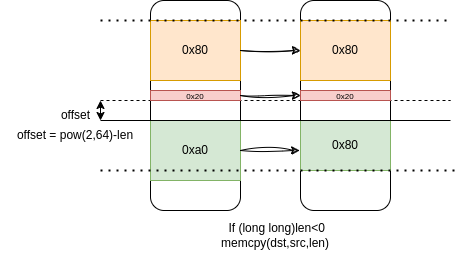

The diagram above was exported from draw.io. Its source (the exported page's mxGraphModel, read from the mxfile embedded in the PNG):
<mxGraphModel dx="683" dy="348" grid="1" gridSize="10" guides="1" tooltips="1" connect="1" arrows="1" fold="1" page="1" pageScale="1" pageWidth="291" pageHeight="413" math="0" shadow="0">
  <root>
    <mxCell id="0" />
    <mxCell id="1" parent="0" />
    <mxCell id="k_EC60uPl_SR89-hIK4i-1" value="" style="rounded=1;whiteSpace=wrap;html=1;" vertex="1" parent="1">
      <mxGeometry x="170" y="240" width="90" height="210" as="geometry" />
    </mxCell>
    <mxCell id="k_EC60uPl_SR89-hIK4i-2" value="" style="rounded=1;whiteSpace=wrap;html=1;" vertex="1" parent="1">
      <mxGeometry x="320" y="240" width="90" height="210" as="geometry" />
    </mxCell>
    <mxCell id="k_EC60uPl_SR89-hIK4i-3" value="&lt;p style=&quot;border-color: var(--border-color);&quot;&gt;&lt;font style=&quot;font-size: 12px;&quot;&gt;&amp;nbsp;If (long long)len&amp;lt;0&lt;br&gt;&lt;/font&gt;&lt;font style=&quot;font-size: 12px;&quot;&gt;memcpy(dst,src,len)&lt;/font&gt;&lt;/p&gt;" style="text;html=1;align=center;verticalAlign=middle;whiteSpace=wrap;rounded=0;" vertex="1" parent="1">
      <mxGeometry x="195" y="460" width="200" height="30" as="geometry" />
    </mxCell>
    <mxCell id="k_EC60uPl_SR89-hIK4i-7" value="" style="endArrow=none;html=1;rounded=0;exitX=0;exitY=0.75;exitDx=0;exitDy=0;entryX=1;entryY=0.75;entryDx=0;entryDy=0;" edge="1" parent="1" source="k_EC60uPl_SR89-hIK4i-1" target="k_EC60uPl_SR89-hIK4i-1">
      <mxGeometry width="50" height="50" relative="1" as="geometry">
        <mxPoint x="320" y="350" as="sourcePoint" />
        <mxPoint x="370" y="300" as="targetPoint" />
      </mxGeometry>
    </mxCell>
    <mxCell id="k_EC60uPl_SR89-hIK4i-8" value="0xa0" style="rounded=0;whiteSpace=wrap;html=1;fillColor=#d5e8d4;strokeColor=#82b366;" vertex="1" parent="1">
      <mxGeometry x="170" y="360" width="90" height="60" as="geometry" />
    </mxCell>
    <mxCell id="k_EC60uPl_SR89-hIK4i-9" value="0x80" style="rounded=0;whiteSpace=wrap;html=1;fillColor=#d5e8d4;strokeColor=#82b366;" vertex="1" parent="1">
      <mxGeometry x="320" y="360" width="90" height="50" as="geometry" />
    </mxCell>
    <mxCell id="k_EC60uPl_SR89-hIK4i-11" value="" style="endArrow=none;dashed=1;html=1;dashPattern=1 3;strokeWidth=2;rounded=0;" edge="1" parent="1">
      <mxGeometry width="50" height="50" relative="1" as="geometry">
        <mxPoint x="120" y="410" as="sourcePoint" />
        <mxPoint x="480" y="410" as="targetPoint" />
      </mxGeometry>
    </mxCell>
    <mxCell id="k_EC60uPl_SR89-hIK4i-12" value="" style="endArrow=none;dashed=1;html=1;rounded=0;" edge="1" parent="1">
      <mxGeometry width="50" height="50" relative="1" as="geometry">
        <mxPoint x="120" y="340" as="sourcePoint" />
        <mxPoint x="470" y="340" as="targetPoint" />
      </mxGeometry>
    </mxCell>
    <mxCell id="k_EC60uPl_SR89-hIK4i-13" value="&lt;font style=&quot;font-size: 8px;&quot;&gt;0x20&lt;/font&gt;" style="rounded=0;whiteSpace=wrap;html=1;fillColor=#f8cecc;strokeColor=#b85450;" vertex="1" parent="1">
      <mxGeometry x="320" y="330" width="90" height="10" as="geometry" />
    </mxCell>
    <mxCell id="k_EC60uPl_SR89-hIK4i-14" value="&lt;font style=&quot;font-size: 8px;&quot;&gt;0x20&lt;/font&gt;" style="rounded=0;whiteSpace=wrap;html=1;fillColor=#f8cecc;strokeColor=#b85450;" vertex="1" parent="1">
      <mxGeometry x="170" y="330" width="90" height="10" as="geometry" />
    </mxCell>
    <mxCell id="k_EC60uPl_SR89-hIK4i-16" value="0x80" style="rounded=0;whiteSpace=wrap;html=1;fillColor=#ffe6cc;strokeColor=#d79b00;" vertex="1" parent="1">
      <mxGeometry x="170" y="260" width="90" height="60" as="geometry" />
    </mxCell>
    <mxCell id="k_EC60uPl_SR89-hIK4i-17" value="0x80" style="rounded=0;whiteSpace=wrap;html=1;fillColor=#ffe6cc;strokeColor=#d79b00;" vertex="1" parent="1">
      <mxGeometry x="320" y="260" width="90" height="60" as="geometry" />
    </mxCell>
    <mxCell id="k_EC60uPl_SR89-hIK4i-20" value="" style="endArrow=classic;html=1;rounded=0;exitX=1;exitY=0.5;exitDx=0;exitDy=0;entryX=-0.009;entryY=0.599;entryDx=0;entryDy=0;entryPerimeter=0;sketch=1;curveFitting=1;jiggle=2;" edge="1" parent="1" source="k_EC60uPl_SR89-hIK4i-8" target="k_EC60uPl_SR89-hIK4i-9">
      <mxGeometry width="50" height="50" relative="1" as="geometry">
        <mxPoint x="170" y="410" as="sourcePoint" />
        <mxPoint x="220" y="360" as="targetPoint" />
      </mxGeometry>
    </mxCell>
    <mxCell id="k_EC60uPl_SR89-hIK4i-21" value="" style="endArrow=classic;html=1;rounded=0;exitX=1;exitY=0.5;exitDx=0;exitDy=0;entryX=0;entryY=0.5;entryDx=0;entryDy=0;sketch=1;curveFitting=1;jiggle=2;" edge="1" parent="1" source="k_EC60uPl_SR89-hIK4i-14" target="k_EC60uPl_SR89-hIK4i-13">
      <mxGeometry width="50" height="50" relative="1" as="geometry">
        <mxPoint x="440" y="430" as="sourcePoint" />
        <mxPoint x="490" y="380" as="targetPoint" />
      </mxGeometry>
    </mxCell>
    <mxCell id="k_EC60uPl_SR89-hIK4i-22" value="" style="endArrow=classic;html=1;rounded=0;exitX=1;exitY=0.5;exitDx=0;exitDy=0;entryX=0;entryY=0.5;entryDx=0;entryDy=0;sketch=1;curveFitting=1;jiggle=2;" edge="1" parent="1" source="k_EC60uPl_SR89-hIK4i-16" target="k_EC60uPl_SR89-hIK4i-17">
      <mxGeometry width="50" height="50" relative="1" as="geometry">
        <mxPoint x="440" y="430" as="sourcePoint" />
        <mxPoint x="490" y="380" as="targetPoint" />
      </mxGeometry>
    </mxCell>
    <mxCell id="k_EC60uPl_SR89-hIK4i-24" value="" style="endArrow=classic;startArrow=classic;html=1;rounded=0;" edge="1" parent="1">
      <mxGeometry width="50" height="50" relative="1" as="geometry">
        <mxPoint x="120" y="360" as="sourcePoint" />
        <mxPoint x="120" y="340" as="targetPoint" />
      </mxGeometry>
    </mxCell>
    <mxCell id="k_EC60uPl_SR89-hIK4i-25" value="" style="endArrow=none;html=1;rounded=0;" edge="1" parent="1">
      <mxGeometry width="50" height="50" relative="1" as="geometry">
        <mxPoint x="470" y="360" as="sourcePoint" />
        <mxPoint x="120" y="360" as="targetPoint" />
      </mxGeometry>
    </mxCell>
    <mxCell id="k_EC60uPl_SR89-hIK4i-27" value="offset = pow(2,64)-len" style="text;html=1;align=center;verticalAlign=middle;whiteSpace=wrap;rounded=0;" vertex="1" parent="1">
      <mxGeometry x="20" y="370" width="150" height="10" as="geometry" />
    </mxCell>
    <mxCell id="k_EC60uPl_SR89-hIK4i-28" value="offset" style="text;html=1;align=center;verticalAlign=middle;resizable=0;points=[];autosize=1;strokeColor=none;fillColor=none;" vertex="1" parent="1">
      <mxGeometry x="70" y="340" width="50" height="30" as="geometry" />
    </mxCell>
    <mxCell id="k_EC60uPl_SR89-hIK4i-29" value="" style="endArrow=none;dashed=1;html=1;dashPattern=1 3;strokeWidth=2;rounded=0;" edge="1" parent="1">
      <mxGeometry width="50" height="50" relative="1" as="geometry">
        <mxPoint x="120" y="260" as="sourcePoint" />
        <mxPoint x="470" y="260" as="targetPoint" />
      </mxGeometry>
    </mxCell>
  </root>
</mxGraphModel>